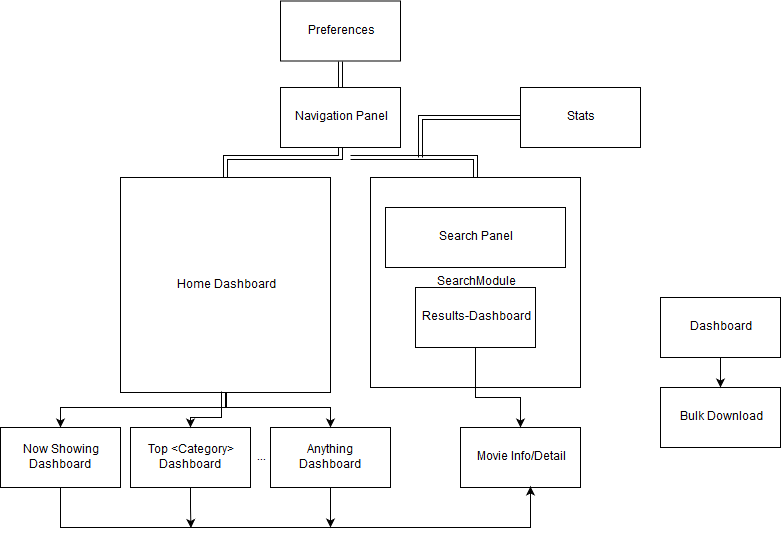

The diagram above was exported from draw.io. Its source (the exported page's mxGraphModel, read from the mxfile embedded in the PNG):
<mxGraphModel dx="679" dy="481" grid="1" gridSize="10" guides="1" tooltips="1" connect="1" arrows="1" fold="1" page="1" pageScale="1" pageWidth="850" pageHeight="1100" math="0" shadow="0">
  <root>
    <mxCell id="0" />
    <mxCell id="1" parent="0" />
    <mxCell id="uSwvlY7_NAop56fvDo7M-2" value="Preferences" style="rounded=0;whiteSpace=wrap;html=1;" parent="1" vertex="1">
      <mxGeometry x="300" y="23.5" width="120" height="60" as="geometry" />
    </mxCell>
    <mxCell id="uSwvlY7_NAop56fvDo7M-3" value="Movie Info/Detail" style="rounded=0;whiteSpace=wrap;html=1;" parent="1" vertex="1">
      <mxGeometry x="480" y="450" width="120" height="60" as="geometry" />
    </mxCell>
    <mxCell id="uSwvlY7_NAop56fvDo7M-24" style="edgeStyle=orthogonalEdgeStyle;shape=link;rounded=0;orthogonalLoop=1;jettySize=auto;html=1;exitX=0.5;exitY=0;exitDx=0;exitDy=0;" parent="1" source="uSwvlY7_NAop56fvDo7M-4" edge="1">
      <mxGeometry relative="1" as="geometry">
        <mxPoint x="370" y="180" as="targetPoint" />
      </mxGeometry>
    </mxCell>
    <mxCell id="uSwvlY7_NAop56fvDo7M-4" value="&lt;div&gt;SearchModule&lt;/div&gt;" style="whiteSpace=wrap;html=1;aspect=fixed;" parent="1" vertex="1">
      <mxGeometry x="390" y="200" width="210" height="210" as="geometry" />
    </mxCell>
    <mxCell id="uSwvlY7_NAop56fvDo7M-6" value="Search Panel" style="rounded=0;whiteSpace=wrap;html=1;" parent="1" vertex="1">
      <mxGeometry x="405" y="230" width="180" height="60" as="geometry" />
    </mxCell>
    <mxCell id="uSwvlY7_NAop56fvDo7M-11" style="edgeStyle=orthogonalEdgeStyle;rounded=0;orthogonalLoop=1;jettySize=auto;html=1;exitX=0.5;exitY=1;exitDx=0;exitDy=0;entryX=0.5;entryY=0;entryDx=0;entryDy=0;" parent="1" source="uSwvlY7_NAop56fvDo7M-7" target="uSwvlY7_NAop56fvDo7M-3" edge="1">
      <mxGeometry relative="1" as="geometry">
        <Array as="points">
          <mxPoint x="495" y="420" />
          <mxPoint x="540" y="420" />
        </Array>
      </mxGeometry>
    </mxCell>
    <mxCell id="uSwvlY7_NAop56fvDo7M-7" value="Results-Dashboard" style="rounded=0;whiteSpace=wrap;html=1;" parent="1" vertex="1">
      <mxGeometry x="435" y="310" width="120" height="60" as="geometry" />
    </mxCell>
    <mxCell id="uSwvlY7_NAop56fvDo7M-23" style="edgeStyle=orthogonalEdgeStyle;shape=link;rounded=0;orthogonalLoop=1;jettySize=auto;html=1;exitX=0.5;exitY=0;exitDx=0;exitDy=0;entryX=0.5;entryY=1;entryDx=0;entryDy=0;" parent="1" source="uSwvlY7_NAop56fvDo7M-8" target="uSwvlY7_NAop56fvDo7M-9" edge="1">
      <mxGeometry relative="1" as="geometry" />
    </mxCell>
    <mxCell id="uSwvlY7_NAop56fvDo7M-25" style="edgeStyle=orthogonalEdgeStyle;rounded=0;orthogonalLoop=1;jettySize=auto;html=1;exitX=0.5;exitY=1;exitDx=0;exitDy=0;entryX=0.5;entryY=0;entryDx=0;entryDy=0;" parent="1" source="uSwvlY7_NAop56fvDo7M-8" target="uSwvlY7_NAop56fvDo7M-14" edge="1">
      <mxGeometry relative="1" as="geometry">
        <Array as="points">
          <mxPoint x="246" y="430" />
          <mxPoint x="80" y="430" />
        </Array>
      </mxGeometry>
    </mxCell>
    <mxCell id="uSwvlY7_NAop56fvDo7M-8" value="Home Dashboard" style="rounded=0;whiteSpace=wrap;html=1;" parent="1" vertex="1">
      <mxGeometry x="140" y="200" width="210" height="215" as="geometry" />
    </mxCell>
    <mxCell id="uSwvlY7_NAop56fvDo7M-12" style="edgeStyle=orthogonalEdgeStyle;rounded=0;orthogonalLoop=1;jettySize=auto;html=1;exitX=0.5;exitY=0;exitDx=0;exitDy=0;shape=link;entryX=0.5;entryY=1;entryDx=0;entryDy=0;" parent="1" source="uSwvlY7_NAop56fvDo7M-9" target="uSwvlY7_NAop56fvDo7M-2" edge="1">
      <mxGeometry relative="1" as="geometry">
        <mxPoint x="360" y="90" as="targetPoint" />
      </mxGeometry>
    </mxCell>
    <mxCell id="uSwvlY7_NAop56fvDo7M-9" value="&lt;div&gt;Navigation Panel&lt;/div&gt;" style="rounded=0;whiteSpace=wrap;html=1;" parent="1" vertex="1">
      <mxGeometry x="300" y="110" width="120" height="60" as="geometry" />
    </mxCell>
    <mxCell id="uSwvlY7_NAop56fvDo7M-29" style="edgeStyle=orthogonalEdgeStyle;rounded=0;orthogonalLoop=1;jettySize=auto;html=1;exitX=0.5;exitY=1;exitDx=0;exitDy=0;entryX=0.587;entryY=0.988;entryDx=0;entryDy=0;entryPerimeter=0;" parent="1" source="uSwvlY7_NAop56fvDo7M-14" target="uSwvlY7_NAop56fvDo7M-3" edge="1">
      <mxGeometry relative="1" as="geometry">
        <Array as="points">
          <mxPoint x="80" y="550" />
          <mxPoint x="550" y="550" />
        </Array>
      </mxGeometry>
    </mxCell>
    <mxCell id="uSwvlY7_NAop56fvDo7M-14" value="&lt;div&gt;Now Showing&lt;/div&gt;&lt;div&gt;Dashboard&lt;br&gt;&lt;/div&gt;" style="rounded=0;whiteSpace=wrap;html=1;" parent="1" vertex="1">
      <mxGeometry x="20" y="450" width="120" height="60" as="geometry" />
    </mxCell>
    <mxCell id="uSwvlY7_NAop56fvDo7M-31" style="edgeStyle=orthogonalEdgeStyle;rounded=0;orthogonalLoop=1;jettySize=auto;html=1;exitX=0.5;exitY=1;exitDx=0;exitDy=0;" parent="1" source="uSwvlY7_NAop56fvDo7M-15" edge="1">
      <mxGeometry relative="1" as="geometry">
        <mxPoint x="350" y="550" as="targetPoint" />
      </mxGeometry>
    </mxCell>
    <mxCell id="uSwvlY7_NAop56fvDo7M-15" value="&lt;div&gt;Anything&lt;/div&gt;&lt;div&gt;Dashboard&lt;br&gt;&lt;/div&gt;" style="rounded=0;whiteSpace=wrap;html=1;" parent="1" vertex="1">
      <mxGeometry x="290" y="450" width="120" height="60" as="geometry" />
    </mxCell>
    <mxCell id="uSwvlY7_NAop56fvDo7M-30" style="edgeStyle=orthogonalEdgeStyle;rounded=0;orthogonalLoop=1;jettySize=auto;html=1;exitX=0.5;exitY=1;exitDx=0;exitDy=0;" parent="1" source="uSwvlY7_NAop56fvDo7M-16" edge="1">
      <mxGeometry relative="1" as="geometry">
        <mxPoint x="210.41176470588243" y="550.4705882352941" as="targetPoint" />
      </mxGeometry>
    </mxCell>
    <mxCell id="uSwvlY7_NAop56fvDo7M-16" value="&lt;div&gt;Top &amp;lt;Category&amp;gt;&lt;/div&gt;&lt;div&gt;Dashboard&lt;br&gt;&lt;/div&gt;" style="rounded=0;whiteSpace=wrap;html=1;" parent="1" vertex="1">
      <mxGeometry x="150" y="450" width="120" height="60" as="geometry" />
    </mxCell>
    <mxCell id="uSwvlY7_NAop56fvDo7M-20" value="&lt;div&gt;...&lt;/div&gt;" style="text;html=1;strokeColor=none;fillColor=none;align=center;verticalAlign=middle;whiteSpace=wrap;rounded=0;" parent="1" vertex="1">
      <mxGeometry x="260" y="470" width="40" height="20" as="geometry" />
    </mxCell>
    <mxCell id="uSwvlY7_NAop56fvDo7M-26" style="edgeStyle=orthogonalEdgeStyle;rounded=0;orthogonalLoop=1;jettySize=auto;html=1;entryX=0.5;entryY=0;entryDx=0;entryDy=0;exitX=0.481;exitY=0.996;exitDx=0;exitDy=0;exitPerimeter=0;" parent="1" source="uSwvlY7_NAop56fvDo7M-8" target="uSwvlY7_NAop56fvDo7M-16" edge="1">
      <mxGeometry relative="1" as="geometry">
        <mxPoint x="240" y="420" as="sourcePoint" />
        <mxPoint x="90" y="460.1428571428571" as="targetPoint" />
        <Array as="points">
          <mxPoint x="241" y="440" />
          <mxPoint x="210" y="440" />
        </Array>
      </mxGeometry>
    </mxCell>
    <mxCell id="uSwvlY7_NAop56fvDo7M-27" style="edgeStyle=orthogonalEdgeStyle;rounded=0;orthogonalLoop=1;jettySize=auto;html=1;entryX=0.5;entryY=0;entryDx=0;entryDy=0;exitX=0.75;exitY=1;exitDx=0;exitDy=0;" parent="1" source="uSwvlY7_NAop56fvDo7M-8" target="uSwvlY7_NAop56fvDo7M-15" edge="1">
      <mxGeometry relative="1" as="geometry">
        <mxPoint x="250.27586206896558" y="435.2413793103449" as="sourcePoint" />
        <mxPoint x="219.9310344827586" y="460.0689655172414" as="targetPoint" />
        <Array as="points">
          <mxPoint x="245" y="415" />
          <mxPoint x="245" y="430" />
          <mxPoint x="350" y="430" />
        </Array>
      </mxGeometry>
    </mxCell>
    <mxCell id="uSwvlY7_NAop56fvDo7M-32" value="&lt;div&gt;Bulk Download&lt;/div&gt;" style="rounded=0;whiteSpace=wrap;html=1;" parent="1" vertex="1">
      <mxGeometry x="680" y="410" width="120" height="60" as="geometry" />
    </mxCell>
    <mxCell id="uSwvlY7_NAop56fvDo7M-33" value="&lt;div&gt;Stats&lt;/div&gt;" style="rounded=0;whiteSpace=wrap;html=1;" parent="1" vertex="1">
      <mxGeometry x="540" y="110" width="120" height="60" as="geometry" />
    </mxCell>
    <mxCell id="uSwvlY7_NAop56fvDo7M-34" style="edgeStyle=orthogonalEdgeStyle;shape=link;rounded=0;orthogonalLoop=1;jettySize=auto;html=1;exitX=0;exitY=0.5;exitDx=0;exitDy=0;" parent="1" source="uSwvlY7_NAop56fvDo7M-33" edge="1">
      <mxGeometry relative="1" as="geometry">
        <mxPoint x="575.1176470588236" y="149.88235294117646" as="sourcePoint" />
        <mxPoint x="440" y="180" as="targetPoint" />
      </mxGeometry>
    </mxCell>
    <mxCell id="uSwvlY7_NAop56fvDo7M-36" value="" style="edgeStyle=orthogonalEdgeStyle;rounded=0;orthogonalLoop=1;jettySize=auto;html=1;" parent="1" source="uSwvlY7_NAop56fvDo7M-35" target="uSwvlY7_NAop56fvDo7M-32" edge="1">
      <mxGeometry relative="1" as="geometry" />
    </mxCell>
    <mxCell id="uSwvlY7_NAop56fvDo7M-35" value="Dashboard" style="rounded=0;whiteSpace=wrap;html=1;" parent="1" vertex="1">
      <mxGeometry x="680" y="320" width="120" height="60" as="geometry" />
    </mxCell>
  </root>
</mxGraphModel>